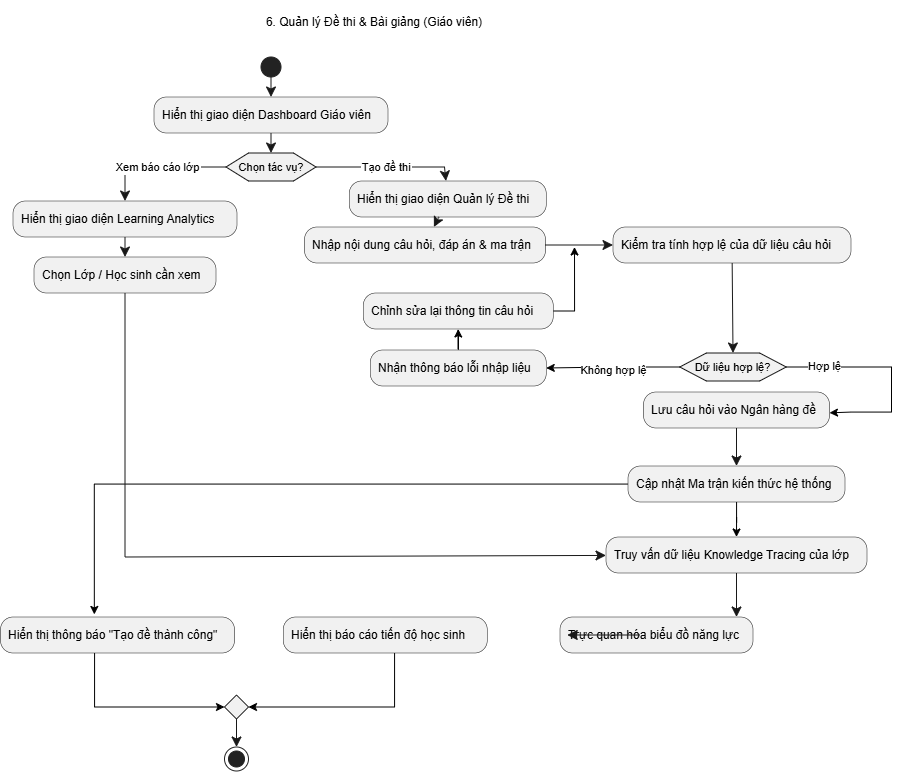

The diagram above was exported from draw.io. Its source (the exported page's mxGraphModel, read from the mxfile embedded in the PNG):
<mxGraphModel dx="1235" dy="800" grid="1" gridSize="10" guides="1" tooltips="1" connect="1" arrows="1" fold="1" page="1" pageScale="1" pageWidth="827" pageHeight="1169" math="0" shadow="0">
  <root>
    <mxCell id="0" />
    <mxCell id="1" parent="0" />
    <mxCell id="TAidizzev3vHU2SQe66G-1" parent="1" style="text;html=1;whiteSpace=wrap;strokeColor=none;fillColor=none;align=center;verticalAlign=middle;rounded=0;" value="&lt;br&gt;6. Quản lý Đề thi &amp;amp; Bài giảng (Giáo viên)&lt;div&gt;&lt;br/&gt;&lt;/div&gt;" vertex="1">
      <mxGeometry height="30" width="280" x="340" y="90" as="geometry" />
    </mxCell>
    <UserObject label="Hiển thị giao diện Quản lý Đề thi" plantUmlId="action_22" plantUmlBaseStyle="rounded=1;absoluteArcSize=1;arcSize=25;fillColor=#F1F1F1;strokeColor=#181818;strokeWidth=0.5;whiteSpace=wrap;fontSize=12;align=left;spacingLeft=6;" plantUmlBaseValue="Hiển thị giao diện Quản lý Đề thi" id="TAidizzev3vHU2SQe66G-2">
      <mxCell parent="1" style="rounded=1;absoluteArcSize=1;arcSize=25;fillColor=#F1F1F1;strokeColor=#181818;strokeWidth=0.5;whiteSpace=wrap;fontSize=12;align=left;spacingLeft=6;" vertex="1">
        <mxGeometry height="36" width="197" x="454.75" y="264" as="geometry" />
      </mxCell>
    </UserObject>
    <UserObject label="Nhập nội dung câu hỏi, đáp án &amp; ma trận" plantUmlId="action_23" plantUmlBaseStyle="rounded=1;absoluteArcSize=1;arcSize=25;fillColor=#F1F1F1;strokeColor=#181818;strokeWidth=0.5;whiteSpace=wrap;fontSize=12;align=left;spacingLeft=6;" plantUmlBaseValue="Nhập nội dung câu hỏi, đáp án &amp; ma trận" id="TAidizzev3vHU2SQe66G-3">
      <mxCell parent="1" style="rounded=1;absoluteArcSize=1;arcSize=25;fillColor=#F1F1F1;strokeColor=#181818;strokeWidth=0.5;whiteSpace=wrap;fontSize=12;align=left;spacingLeft=6;" vertex="1">
        <mxGeometry height="36" width="241" x="410" y="310" as="geometry" />
      </mxCell>
    </UserObject>
    <UserObject label="" plantUmlId="e_24" plantUmlBaseStyle="endArrow=classic;endSize=8;strokeColor=#181818;" plantUmlBaseValue="" id="TAidizzev3vHU2SQe66G-4">
      <mxCell edge="1" parent="1" source="TAidizzev3vHU2SQe66G-2" style="endArrow=classic;endSize=8;strokeColor=#181818;rounded=0;" target="TAidizzev3vHU2SQe66G-3">
        <mxGeometry relative="1" as="geometry">
          <mxPoint x="530.5" y="290" as="sourcePoint" />
          <mxPoint x="530.5" y="310" as="targetPoint" />
        </mxGeometry>
      </mxCell>
    </UserObject>
    <UserObject label="" plantUmlId="e_27" plantUmlBaseStyle="endArrow=classic;endSize=8;strokeColor=#181818;" plantUmlBaseValue="" id="TAidizzev3vHU2SQe66G-5">
      <mxCell edge="1" parent="1" source="TAidizzev3vHU2SQe66G-3" style="endArrow=classic;endSize=8;strokeColor=#181818;rounded=0;" target="TAidizzev3vHU2SQe66G-14">
        <mxGeometry relative="1" as="geometry">
          <mxPoint x="670.5" y="346" as="sourcePoint" />
          <mxPoint x="670.5" y="366" as="targetPoint" />
        </mxGeometry>
      </mxCell>
    </UserObject>
    <mxCell id="TAidizzev3vHU2SQe66G-8" edge="1" parent="1" source="TAidizzev3vHU2SQe66G-9" style="edgeStyle=orthogonalEdgeStyle;rounded=0;orthogonalLoop=1;jettySize=auto;html=1;entryX=0;entryY=0.5;entryDx=0;entryDy=0;" target="TAidizzev3vHU2SQe66G-11">
      <mxGeometry relative="1" as="geometry">
        <Array as="points">
          <mxPoint x="200" y="790" />
        </Array>
      </mxGeometry>
    </mxCell>
    <UserObject label="Hiển thị thông báo &quot;Tạo đề thành công&quot;" plantUmlId="action_38" plantUmlBaseStyle="rounded=1;absoluteArcSize=1;arcSize=25;fillColor=#F1F1F1;strokeColor=#181818;strokeWidth=0.5;whiteSpace=wrap;fontSize=12;align=left;spacingLeft=6;" plantUmlBaseValue="Hiển thị thông báo &quot;Tạo đề thành công&quot;" id="TAidizzev3vHU2SQe66G-9">
      <mxCell parent="1" style="rounded=1;absoluteArcSize=1;arcSize=25;fillColor=#F1F1F1;strokeColor=#181818;strokeWidth=0.5;whiteSpace=wrap;fontSize=12;align=left;spacingLeft=6;" vertex="1">
        <mxGeometry height="36" width="234" x="106" y="700" as="geometry" />
      </mxCell>
    </UserObject>
    <UserObject label="" plantUmlId="stop_57" plantUmlBaseStyle="ellipse;shape=endState;fillColor=#222222;strokeColor=#222222;" plantUmlBaseValue="" id="TAidizzev3vHU2SQe66G-10">
      <mxCell parent="1" style="ellipse;shape=endState;fillColor=#222222;strokeColor=#222222;" vertex="1">
        <mxGeometry height="24" width="24" x="330" y="830" as="geometry" />
      </mxCell>
    </UserObject>
    <UserObject label="" plantUmlId="merge_51" plantUmlBaseStyle="rhombus;fillColor=#F1F1F1;strokeColor=#181818;" plantUmlBaseValue="" id="TAidizzev3vHU2SQe66G-11">
      <mxCell parent="1" style="rhombus;fillColor=#F1F1F1;strokeColor=#181818;" vertex="1">
        <mxGeometry height="24" width="24" x="330" y="778" as="geometry" />
      </mxCell>
    </UserObject>
    <UserObject label="" plantUmlId="e_56" plantUmlBaseStyle="endArrow=classic;endSize=8;strokeColor=#181818;exitX=0.5;exitY=1;exitDx=0;exitDy=0;" plantUmlBaseValue="" id="TAidizzev3vHU2SQe66G-12">
      <mxCell edge="1" parent="1" source="TAidizzev3vHU2SQe66G-11" style="endArrow=classic;endSize=8;strokeColor=#181818;exitX=0.5;exitY=1;exitDx=0;exitDy=0;rounded=0;" target="TAidizzev3vHU2SQe66G-10">
        <mxGeometry relative="1" as="geometry">
          <mxPoint x="486.5" y="896" as="sourcePoint" />
          <mxPoint x="486.5" y="916" as="targetPoint" />
        </mxGeometry>
      </mxCell>
    </UserObject>
    <UserObject label="Kiểm tra tính hợp lệ của dữ liệu câu hỏi" plantUmlId="action_26" plantUmlBaseStyle="rounded=1;absoluteArcSize=1;arcSize=25;fillColor=#F1F1F1;strokeColor=#181818;strokeWidth=0.5;whiteSpace=wrap;fontSize=12;align=left;spacingLeft=6;" plantUmlBaseValue="Kiểm tra tính hợp lệ của dữ liệu câu hỏi" id="TAidizzev3vHU2SQe66G-14">
      <mxCell parent="1" style="rounded=1;absoluteArcSize=1;arcSize=25;fillColor=#F1F1F1;strokeColor=#181818;strokeWidth=0.5;whiteSpace=wrap;fontSize=12;align=left;spacingLeft=6;" vertex="1">
        <mxGeometry height="36" width="238" x="718.5" y="310" as="geometry" />
      </mxCell>
    </UserObject>
    <UserObject label="Lưu câu hỏi vào Ngân hàng đề" plantUmlId="action_34" plantUmlBaseStyle="rounded=1;absoluteArcSize=1;arcSize=25;fillColor=#F1F1F1;strokeColor=#181818;strokeWidth=0.5;whiteSpace=wrap;fontSize=12;align=left;spacingLeft=6;" plantUmlBaseValue="Lưu câu hỏi vào Ngân hàng đề" id="TAidizzev3vHU2SQe66G-15">
      <mxCell parent="1" style="rounded=1;absoluteArcSize=1;arcSize=25;fillColor=#F1F1F1;strokeColor=#181818;strokeWidth=0.5;whiteSpace=wrap;fontSize=12;align=left;spacingLeft=6;" vertex="1">
        <mxGeometry height="36" width="186" x="749" y="475" as="geometry" />
      </mxCell>
    </UserObject>
    <mxCell id="TAidizzev3vHU2SQe66G-16" edge="1" parent="1" source="TAidizzev3vHU2SQe66G-17" style="edgeStyle=orthogonalEdgeStyle;rounded=0;orthogonalLoop=1;jettySize=auto;html=1;entryX=0.401;entryY=-0.071;entryDx=0;entryDy=0;entryPerimeter=0;" target="TAidizzev3vHU2SQe66G-9">
      <mxGeometry relative="1" as="geometry">
        <Array as="points">
          <mxPoint x="200" y="567" />
        </Array>
        <mxPoint x="178.5" y="710" as="targetPoint" />
      </mxGeometry>
    </mxCell>
    <mxCell id="KWSxD7CTMUMJFg10_W9Y-2" edge="1" parent="1" source="TAidizzev3vHU2SQe66G-17" style="edgeStyle=orthogonalEdgeStyle;rounded=0;orthogonalLoop=1;jettySize=auto;html=1;entryX=0.5;entryY=0;entryDx=0;entryDy=0;" target="TAidizzev3vHU2SQe66G-23">
      <mxGeometry relative="1" as="geometry" />
    </mxCell>
    <UserObject label="Cập nhật Ma trận kiến thức hệ thống" plantUmlId="action_35" plantUmlBaseStyle="rounded=1;absoluteArcSize=1;arcSize=25;fillColor=#F1F1F1;strokeColor=#181818;strokeWidth=0.5;whiteSpace=wrap;fontSize=12;align=left;spacingLeft=6;" plantUmlBaseValue="Cập nhật Ma trận kiến thức hệ thống" id="TAidizzev3vHU2SQe66G-17">
      <mxCell parent="1" style="rounded=1;absoluteArcSize=1;arcSize=25;fillColor=#F1F1F1;strokeColor=#181818;strokeWidth=0.5;whiteSpace=wrap;fontSize=12;align=left;spacingLeft=6;" vertex="1">
        <mxGeometry height="36" width="217" x="733.5" y="549" as="geometry" />
      </mxCell>
    </UserObject>
    <UserObject label="" plantUmlId="e_36" plantUmlBaseStyle="endArrow=classic;endSize=8;strokeColor=#181818;" plantUmlBaseValue="" id="TAidizzev3vHU2SQe66G-18">
      <mxCell edge="1" parent="1" source="TAidizzev3vHU2SQe66G-15" style="endArrow=classic;endSize=8;strokeColor=#181818;rounded=0;" target="TAidizzev3vHU2SQe66G-17">
        <mxGeometry relative="1" as="geometry">
          <mxPoint x="857.5" y="627" as="sourcePoint" />
          <mxPoint x="857.5" y="647" as="targetPoint" />
        </mxGeometry>
      </mxCell>
    </UserObject>
    <mxCell id="TAidizzev3vHU2SQe66G-19" edge="1" parent="1" source="TAidizzev3vHU2SQe66G-21" style="edgeStyle=orthogonalEdgeStyle;rounded=0;orthogonalLoop=1;jettySize=auto;html=1;entryX=1;entryY=0.579;entryDx=0;entryDy=0;entryPerimeter=0;exitX=1;exitY=0.5;exitDx=0;exitDy=0;" target="TAidizzev3vHU2SQe66G-15">
      <mxGeometry relative="1" as="geometry">
        <Array as="points">
          <mxPoint x="997.0100000000002" y="450" />
          <mxPoint x="997.0100000000002" y="495.01" />
          <mxPoint x="956.4899999999998" y="495.01" />
        </Array>
        <mxPoint x="913.2399999999998" y="455" as="sourcePoint" />
        <mxPoint x="956.4899999999998" y="498" as="targetPoint" />
      </mxGeometry>
    </mxCell>
    <mxCell id="TAidizzev3vHU2SQe66G-20" connectable="0" parent="TAidizzev3vHU2SQe66G-19" style="edgeLabel;html=1;align=center;verticalAlign=middle;resizable=0;points=[];" value="Hợp lệ" vertex="1">
      <mxGeometry relative="1" x="-0.6497" y="1" as="geometry">
        <mxPoint as="offset" />
      </mxGeometry>
    </mxCell>
    <UserObject label="Dữ liệu hợp lệ?" plantUmlId="diamond_30" plantUmlBaseStyle="shape=hexagon;perimeter=hexagonPerimeter2;fillColor=#F1F1F1;strokeColor=#181818;whiteSpace=wrap;fontSize=11;" plantUmlBaseValue="Dữ liệu hợp lệ?" id="TAidizzev3vHU2SQe66G-21">
      <mxCell parent="1" style="shape=hexagon;perimeter=hexagonPerimeter2;fillColor=#F1F1F1;strokeColor=#181818;whiteSpace=wrap;fontSize=11;" vertex="1">
        <mxGeometry height="28" width="106.5" x="785.25" y="436" as="geometry" />
      </mxCell>
    </UserObject>
    <UserObject label="" plantUmlId="e_31" plantUmlBaseStyle="endArrow=classic;endSize=8;strokeColor=#181818;entryX=0.5;entryY=0;entryDx=0;entryDy=0;" plantUmlBaseValue="" id="TAidizzev3vHU2SQe66G-22">
      <mxCell edge="1" parent="1" source="TAidizzev3vHU2SQe66G-14" style="endArrow=classic;endSize=8;strokeColor=#181818;entryX=0.5;entryY=0;entryDx=0;entryDy=0;rounded=0;" target="TAidizzev3vHU2SQe66G-21">
        <mxGeometry relative="1" as="geometry">
          <mxPoint x="719" y="438" as="sourcePoint" />
          <mxPoint x="719" y="458" as="targetPoint" />
        </mxGeometry>
      </mxCell>
    </UserObject>
    <UserObject label="Truy vấn dữ liệu Knowledge Tracing của lớp" plantUmlId="action_12" plantUmlBaseStyle="rounded=1;absoluteArcSize=1;arcSize=25;fillColor=#F1F1F1;strokeColor=#181818;strokeWidth=0.5;whiteSpace=wrap;fontSize=12;align=left;spacingLeft=6;" plantUmlBaseValue="Truy vấn dữ liệu Knowledge Tracing của lớp" id="TAidizzev3vHU2SQe66G-23">
      <mxCell parent="1" style="rounded=1;absoluteArcSize=1;arcSize=25;fillColor=#F1F1F1;strokeColor=#181818;strokeWidth=0.5;whiteSpace=wrap;fontSize=12;align=left;spacingLeft=6;" vertex="1">
        <mxGeometry height="36" width="261" x="711.5" y="620" as="geometry" />
      </mxCell>
    </UserObject>
    <UserObject label="Trực quan hóa biểu đồ năng lực" plantUmlId="action_14" plantUmlBaseStyle="rounded=1;absoluteArcSize=1;arcSize=25;fillColor=#F1F1F1;strokeColor=#181818;strokeWidth=0.5;whiteSpace=wrap;fontSize=12;align=left;spacingLeft=6;" plantUmlBaseValue="Trực quan hóa biểu đồ năng lực" id="TAidizzev3vHU2SQe66G-24">
      <mxCell parent="1" style="rounded=1;absoluteArcSize=1;arcSize=25;fillColor=#F1F1F1;strokeColor=#181818;strokeWidth=0.5;whiteSpace=wrap;fontSize=12;align=left;spacingLeft=6;" vertex="1">
        <mxGeometry height="36" width="193" x="665.5" y="700" as="geometry" />
      </mxCell>
    </UserObject>
    <UserObject label="" plantUmlId="e_15" plantUmlBaseStyle="endArrow=classic;endSize=8;strokeColor=#181818;" plantUmlBaseValue="" id="TAidizzev3vHU2SQe66G-25">
      <mxCell edge="1" parent="1" source="TAidizzev3vHU2SQe66G-23" style="endArrow=classic;endSize=8;strokeColor=#181818;rounded=0;">
        <mxGeometry relative="1" as="geometry">
          <mxPoint x="306.5" y="445" as="sourcePoint" />
          <mxPoint x="842.0000000000002" y="700" as="targetPoint" />
        </mxGeometry>
      </mxCell>
    </UserObject>
    <mxCell id="TAidizzev3vHU2SQe66G-26" edge="1" parent="1" source="TAidizzev3vHU2SQe66G-27" style="edgeStyle=orthogonalEdgeStyle;rounded=0;orthogonalLoop=1;jettySize=auto;html=1;">
      <mxGeometry relative="1" as="geometry">
        <mxPoint x="680" y="330" as="targetPoint" />
      </mxGeometry>
    </mxCell>
    <UserObject label="Chỉnh sửa lại thông tin câu hỏi" plantUmlId="action_44" plantUmlBaseStyle="rounded=1;absoluteArcSize=1;arcSize=25;fillColor=#F1F1F1;strokeColor=#181818;strokeWidth=0.5;whiteSpace=wrap;fontSize=12;align=left;spacingLeft=6;" plantUmlBaseValue="Chỉnh sửa lại thông tin câu hỏi" id="TAidizzev3vHU2SQe66G-27">
      <mxCell parent="1" style="rounded=1;absoluteArcSize=1;arcSize=25;fillColor=#F1F1F1;strokeColor=#181818;strokeWidth=0.5;whiteSpace=wrap;fontSize=12;align=left;spacingLeft=6;" vertex="1">
        <mxGeometry height="36" width="190" x="468.75" y="376" as="geometry" />
      </mxCell>
    </UserObject>
    <mxCell id="TAidizzev3vHU2SQe66G-28" edge="1" parent="1" source="TAidizzev3vHU2SQe66G-29" style="edgeStyle=orthogonalEdgeStyle;rounded=0;orthogonalLoop=1;jettySize=auto;html=1;entryX=0.5;entryY=1;entryDx=0;entryDy=0;" target="TAidizzev3vHU2SQe66G-27">
      <mxGeometry relative="1" as="geometry" />
    </mxCell>
    <UserObject label="Nhận thông báo lỗi nhập liệu" plantUmlId="action_43" plantUmlBaseStyle="rounded=1;absoluteArcSize=1;arcSize=25;fillColor=#F1F1F1;strokeColor=#181818;strokeWidth=0.5;whiteSpace=wrap;fontSize=12;align=left;spacingLeft=6;" plantUmlBaseValue="Nhận thông báo lỗi nhập liệu" id="TAidizzev3vHU2SQe66G-29">
      <mxCell parent="1" style="rounded=1;absoluteArcSize=1;arcSize=25;fillColor=#F1F1F1;strokeColor=#181818;strokeWidth=0.5;whiteSpace=wrap;fontSize=12;align=left;spacingLeft=6;" vertex="1">
        <mxGeometry height="36" width="176" x="475.75" y="433" as="geometry" />
      </mxCell>
    </UserObject>
    <mxCell id="TAidizzev3vHU2SQe66G-30" edge="1" parent="1" source="TAidizzev3vHU2SQe66G-21" style="edgeStyle=orthogonalEdgeStyle;rounded=0;orthogonalLoop=1;jettySize=auto;html=1;entryX=1;entryY=0.5;entryDx=0;entryDy=0;" target="TAidizzev3vHU2SQe66G-29">
      <mxGeometry relative="1" as="geometry">
        <mxPoint x="680" y="426" as="targetPoint" />
      </mxGeometry>
    </mxCell>
    <mxCell id="TAidizzev3vHU2SQe66G-31" connectable="0" parent="TAidizzev3vHU2SQe66G-30" style="edgeLabel;html=1;align=center;verticalAlign=middle;resizable=0;points=[];" value="Không hợp lệ" vertex="1">
      <mxGeometry relative="1" x="0.0111" y="2" as="geometry">
        <mxPoint as="offset" />
      </mxGeometry>
    </mxCell>
    <mxCell id="TAidizzev3vHU2SQe66G-32" edge="1" parent="1" source="TAidizzev3vHU2SQe66G-33" style="edgeStyle=orthogonalEdgeStyle;rounded=0;orthogonalLoop=1;jettySize=auto;html=1;entryX=1;entryY=0.5;entryDx=0;entryDy=0;" target="TAidizzev3vHU2SQe66G-11">
      <mxGeometry relative="1" as="geometry">
        <Array as="points">
          <mxPoint x="500" y="790" />
        </Array>
      </mxGeometry>
    </mxCell>
    <UserObject label="Hiển thị báo cáo tiến độ học sinh" plantUmlId="action_17" plantUmlBaseStyle="rounded=1;absoluteArcSize=1;arcSize=25;fillColor=#F1F1F1;strokeColor=#181818;strokeWidth=0.5;whiteSpace=wrap;fontSize=12;align=left;spacingLeft=6;" plantUmlBaseValue="Hiển thị báo cáo tiến độ học sinh" id="TAidizzev3vHU2SQe66G-33">
      <mxCell parent="1" style="rounded=1;absoluteArcSize=1;arcSize=25;fillColor=#F1F1F1;strokeColor=#181818;strokeWidth=0.5;whiteSpace=wrap;fontSize=12;align=left;spacingLeft=6;" vertex="1">
        <mxGeometry height="36" width="204" x="388.75" y="700" as="geometry" />
      </mxCell>
    </UserObject>
    <UserObject label="" plantUmlId="e_18" plantUmlBaseStyle="endArrow=classic;endSize=8;strokeColor=#181818;" plantUmlBaseValue="" id="TAidizzev3vHU2SQe66G-34">
      <mxCell edge="1" parent="1" style="endArrow=classic;endSize=8;strokeColor=#181818;rounded=0;">
        <mxGeometry relative="1" as="geometry">
          <mxPoint x="745.5000000000002" y="718" as="sourcePoint" />
          <mxPoint x="672.75" y="718" as="targetPoint" />
        </mxGeometry>
      </mxCell>
    </UserObject>
    <UserObject label="" plantUmlId="start_0" plantUmlBaseStyle="ellipse;fillColor=#222222;strokeColor=#222222;" plantUmlBaseValue="" id="TAidizzev3vHU2SQe66G-35">
      <mxCell parent="1" style="ellipse;fillColor=#222222;strokeColor=#222222;" vertex="1">
        <mxGeometry height="20" width="20" x="366.5" y="140" as="geometry" />
      </mxCell>
    </UserObject>
    <UserObject label="" plantUmlId="e_1" plantUmlBaseStyle="endArrow=classic;endSize=8;strokeColor=#181818;" plantUmlBaseValue="" id="TAidizzev3vHU2SQe66G-36">
      <mxCell edge="1" parent="1" source="TAidizzev3vHU2SQe66G-35" style="endArrow=classic;endSize=8;strokeColor=#181818;rounded=0;" target="TAidizzev3vHU2SQe66G-37">
        <mxGeometry relative="1" as="geometry">
          <mxPoint x="376.5" y="160" as="sourcePoint" />
          <mxPoint x="376.5" y="180" as="targetPoint" />
        </mxGeometry>
      </mxCell>
    </UserObject>
    <UserObject label="Hiển thị giao diện Dashboard Giáo viên" plantUmlId="action_2" plantUmlBaseStyle="rounded=1;absoluteArcSize=1;arcSize=25;fillColor=#F1F1F1;strokeColor=#181818;strokeWidth=0.5;whiteSpace=wrap;fontSize=12;align=left;spacingLeft=6;" plantUmlBaseValue="Hiển thị giao diện Dashboard Giáo viên" id="TAidizzev3vHU2SQe66G-37">
      <mxCell parent="1" style="rounded=1;absoluteArcSize=1;arcSize=25;fillColor=#F1F1F1;strokeColor=#181818;strokeWidth=0.5;whiteSpace=wrap;fontSize=12;align=left;spacingLeft=6;" vertex="1">
        <mxGeometry height="36" width="234" x="259.5" y="180" as="geometry" />
      </mxCell>
    </UserObject>
    <UserObject label="" plantUmlId="e_3" plantUmlBaseStyle="endArrow=classic;endSize=8;strokeColor=#181818;entryX=0.5;entryY=0;entryDx=0;entryDy=0;" plantUmlBaseValue="" id="TAidizzev3vHU2SQe66G-38">
      <mxCell edge="1" parent="1" source="TAidizzev3vHU2SQe66G-37" style="endArrow=classic;endSize=8;strokeColor=#181818;entryX=0.5;entryY=0;entryDx=0;entryDy=0;rounded=0;" target="TAidizzev3vHU2SQe66G-39">
        <mxGeometry relative="1" as="geometry">
          <mxPoint x="376.5" y="216" as="sourcePoint" />
          <mxPoint x="376.5" y="236" as="targetPoint" />
        </mxGeometry>
      </mxCell>
    </UserObject>
    <UserObject label="Chọn tác vụ?" plantUmlId="diamond_5" plantUmlBaseStyle="shape=hexagon;perimeter=hexagonPerimeter2;fillColor=#F1F1F1;strokeColor=#181818;whiteSpace=wrap;fontSize=11;" plantUmlBaseValue="Chọn tác vụ?" id="TAidizzev3vHU2SQe66G-39">
      <mxCell parent="1" style="shape=hexagon;perimeter=hexagonPerimeter2;fillColor=#F1F1F1;strokeColor=#181818;whiteSpace=wrap;fontSize=11;" vertex="1">
        <mxGeometry height="28" width="90" x="331.5" y="236" as="geometry" />
      </mxCell>
    </UserObject>
    <UserObject label="Xem báo cáo lớp" plantUmlId="e_6" plantUmlBaseStyle="endArrow=classic;endSize=8;strokeColor=#181818;fontSize=11;exitX=0;exitY=0.5;exitDx=0;exitDy=0;" plantUmlBaseValue="Xem báo cáo lớp" id="TAidizzev3vHU2SQe66G-40">
      <mxCell edge="1" parent="1" source="TAidizzev3vHU2SQe66G-39" style="endArrow=classic;endSize=8;strokeColor=#181818;fontSize=11;exitX=0;exitY=0.5;exitDx=0;exitDy=0;rounded=0;" target="TAidizzev3vHU2SQe66G-41">
        <mxGeometry relative="1" as="geometry">
          <Array as="points">
            <mxPoint x="230.5" y="250" />
          </Array>
          <mxPoint x="331.5" y="250" as="sourcePoint" />
          <mxPoint x="230.5" y="284" as="targetPoint" />
        </mxGeometry>
      </mxCell>
    </UserObject>
    <UserObject label="Hiển thị giao diện Learning Analytics" plantUmlId="action_8" plantUmlBaseStyle="rounded=1;absoluteArcSize=1;arcSize=25;fillColor=#F1F1F1;strokeColor=#181818;strokeWidth=0.5;whiteSpace=wrap;fontSize=12;align=left;spacingLeft=6;" plantUmlBaseValue="Hiển thị giao diện Learning Analytics" id="TAidizzev3vHU2SQe66G-41">
      <mxCell parent="1" style="rounded=1;absoluteArcSize=1;arcSize=25;fillColor=#F1F1F1;strokeColor=#181818;strokeWidth=0.5;whiteSpace=wrap;fontSize=12;align=left;spacingLeft=6;" vertex="1">
        <mxGeometry height="36" width="224" x="118.5" y="284" as="geometry" />
      </mxCell>
    </UserObject>
    <UserObject label="Chọn Lớp / Học sinh cần xem" plantUmlId="action_9" plantUmlBaseStyle="rounded=1;absoluteArcSize=1;arcSize=25;fillColor=#F1F1F1;strokeColor=#181818;strokeWidth=0.5;whiteSpace=wrap;fontSize=12;align=left;spacingLeft=6;" plantUmlBaseValue="Chọn Lớp / Học sinh cần xem" id="TAidizzev3vHU2SQe66G-42">
      <mxCell parent="1" style="rounded=1;absoluteArcSize=1;arcSize=25;fillColor=#F1F1F1;strokeColor=#181818;strokeWidth=0.5;whiteSpace=wrap;fontSize=12;align=left;spacingLeft=6;" vertex="1">
        <mxGeometry height="36" width="182" x="139.5" y="340" as="geometry" />
      </mxCell>
    </UserObject>
    <UserObject label="" plantUmlId="e_10" plantUmlBaseStyle="endArrow=classic;endSize=8;strokeColor=#181818;" plantUmlBaseValue="" id="TAidizzev3vHU2SQe66G-43">
      <mxCell edge="1" parent="1" source="TAidizzev3vHU2SQe66G-41" style="endArrow=classic;endSize=8;strokeColor=#181818;rounded=0;" target="TAidizzev3vHU2SQe66G-42">
        <mxGeometry relative="1" as="geometry">
          <mxPoint x="230.5" y="320" as="sourcePoint" />
          <mxPoint x="230.5" y="340" as="targetPoint" />
        </mxGeometry>
      </mxCell>
    </UserObject>
    <UserObject label="" plantUmlId="e_13" plantUmlBaseStyle="endArrow=classic;endSize=8;strokeColor=#181818;" plantUmlBaseValue="" id="TAidizzev3vHU2SQe66G-44">
      <mxCell edge="1" parent="1" source="TAidizzev3vHU2SQe66G-42" style="endArrow=classic;endSize=8;strokeColor=#181818;rounded=0;" target="TAidizzev3vHU2SQe66G-23">
        <mxGeometry relative="1" as="geometry">
          <Array as="points">
            <mxPoint x="230.5" y="640" />
          </Array>
          <mxPoint x="230.5" y="376" as="sourcePoint" />
          <mxPoint x="230.5" y="396" as="targetPoint" />
        </mxGeometry>
      </mxCell>
    </UserObject>
    <UserObject label="Tạo đề thi" plantUmlId="e_19" plantUmlBaseStyle="endArrow=classic;endSize=8;strokeColor=#181818;fontSize=11;exitX=1;exitY=0.5;exitDx=0;exitDy=0;" plantUmlBaseValue="Tạo đề thi" id="TAidizzev3vHU2SQe66G-45">
      <mxCell edge="1" parent="1" source="TAidizzev3vHU2SQe66G-39" style="endArrow=classic;endSize=8;strokeColor=#181818;fontSize=11;exitX=1;exitY=0.5;exitDx=0;exitDy=0;rounded=0;" target="TAidizzev3vHU2SQe66G-2">
        <mxGeometry relative="1" as="geometry">
          <Array as="points">
            <mxPoint x="550" y="250" />
          </Array>
          <mxPoint x="391.5" y="220" as="sourcePoint" />
          <mxPoint x="590.5" y="254" as="targetPoint" />
        </mxGeometry>
      </mxCell>
    </UserObject>
  </root>
</mxGraphModel>